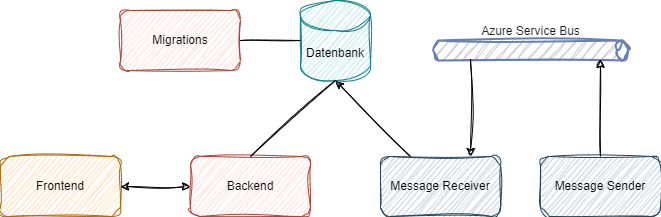

The diagram above was exported from draw.io. Its source (the exported page's mxGraphModel, read from the mxfile embedded in the PNG):
<mxGraphModel dx="2954" dy="1196" grid="1" gridSize="10" guides="1" tooltips="1" connect="1" arrows="1" fold="1" page="1" pageScale="1" pageWidth="1169" pageHeight="827" math="0" shadow="0">
  <root>
    <mxCell id="0" />
    <mxCell id="1" parent="0" />
    <mxCell id="2" value="Frontend" style="rounded=1;whiteSpace=wrap;html=1;fillColor=#fad7ac;strokeColor=#b46504;sketch=1;curveFitting=1;jiggle=2;" vertex="1" parent="1">
      <mxGeometry x="40" y="196" width="120" height="60" as="geometry" />
    </mxCell>
    <mxCell id="3" value="Backend" style="rounded=1;whiteSpace=wrap;html=1;fillColor=#fad9d5;strokeColor=#ae4132;sketch=1;curveFitting=1;jiggle=2;" vertex="1" parent="1">
      <mxGeometry x="230" y="196" width="120" height="60" as="geometry" />
    </mxCell>
    <mxCell id="4" value="Azure Service Bus" style="html=1;outlineConnect=0;fillColor=#CCCCCC;strokeColor=#6881B3;gradientColor=none;gradientDirection=north;strokeWidth=2;shape=mxgraph.networks.bus;gradientColor=none;gradientDirection=north;fontColor=#1A1A1A;perimeter=backbonePerimeter;backboneSize=20;sketch=1;curveFitting=1;jiggle=2;labelPosition=center;verticalLabelPosition=top;align=center;verticalAlign=bottom;" vertex="1" parent="1">
      <mxGeometry x="470" y="80" width="200" height="20" as="geometry" />
    </mxCell>
    <mxCell id="5" value="Message Sender" style="rounded=1;whiteSpace=wrap;html=1;fillColor=#bac8d3;strokeColor=#23445d;sketch=1;curveFitting=1;jiggle=2;" vertex="1" parent="1">
      <mxGeometry x="580" y="196" width="120" height="60" as="geometry" />
    </mxCell>
    <mxCell id="6" value="Message Receiver" style="rounded=1;whiteSpace=wrap;html=1;fillColor=#bac8d3;strokeColor=#23445d;sketch=1;curveFitting=1;jiggle=2;" vertex="1" parent="1">
      <mxGeometry x="420" y="196" width="120" height="60" as="geometry" />
    </mxCell>
    <mxCell id="7" value="Datenbank" style="shape=cylinder3;whiteSpace=wrap;html=1;boundedLbl=1;backgroundOutline=1;size=15;fillColor=#b0e3e6;strokeColor=#0e8088;sketch=1;curveFitting=1;jiggle=2;" vertex="1" parent="1">
      <mxGeometry x="340" y="40" width="70" height="80" as="geometry" />
    </mxCell>
    <mxCell id="8" value="" style="endArrow=classic;html=1;rounded=0;exitX=0.5;exitY=0;exitDx=0;exitDy=0;sketch=1;curveFitting=1;jiggle=2;" edge="1" source="5" target="4" parent="1">
      <mxGeometry width="50" height="50" relative="1" as="geometry">
        <mxPoint x="740" y="166" as="sourcePoint" />
        <mxPoint x="790" y="116" as="targetPoint" />
      </mxGeometry>
    </mxCell>
    <mxCell id="9" value="" style="endArrow=classic;html=1;rounded=0;sketch=1;curveFitting=1;jiggle=2;entryX=0.75;entryY=0;entryDx=0;entryDy=0;" edge="1" source="4" target="6" parent="1">
      <mxGeometry width="50" height="50" relative="1" as="geometry">
        <mxPoint x="650" y="206" as="sourcePoint" />
        <mxPoint x="510" y="136" as="targetPoint" />
      </mxGeometry>
    </mxCell>
    <mxCell id="10" value="" style="endArrow=classic;html=1;rounded=0;sketch=1;curveFitting=1;jiggle=2;entryX=0.5;entryY=1;entryDx=0;entryDy=0;entryPerimeter=0;exitX=0.25;exitY=0;exitDx=0;exitDy=0;" edge="1" source="6" target="7" parent="1">
      <mxGeometry width="50" height="50" relative="1" as="geometry">
        <mxPoint x="440" y="40" as="sourcePoint" />
        <mxPoint x="440" y="137" as="targetPoint" />
      </mxGeometry>
    </mxCell>
    <mxCell id="11" value="" style="endArrow=none;html=1;rounded=0;sketch=1;curveFitting=1;jiggle=2;entryX=0.5;entryY=0;entryDx=0;entryDy=0;exitX=0.5;exitY=1;exitDx=0;exitDy=0;exitPerimeter=0;endFill=0;" edge="1" source="7" target="3" parent="1">
      <mxGeometry width="50" height="50" relative="1" as="geometry">
        <mxPoint x="285" y="142" as="sourcePoint" />
        <mxPoint x="210" y="66" as="targetPoint" />
      </mxGeometry>
    </mxCell>
    <mxCell id="12" value="" style="endArrow=classic;html=1;rounded=0;sketch=1;curveFitting=1;jiggle=2;entryX=1;entryY=0.5;entryDx=0;entryDy=0;exitX=0;exitY=0.5;exitDx=0;exitDy=0;startArrow=classic;startFill=1;" edge="1" source="3" target="2" parent="1">
      <mxGeometry width="50" height="50" relative="1" as="geometry">
        <mxPoint x="215" y="286" as="sourcePoint" />
        <mxPoint x="130" y="362" as="targetPoint" />
      </mxGeometry>
    </mxCell>
    <mxCell id="13" value="Migrations" style="rounded=1;whiteSpace=wrap;html=1;fillColor=#fad9d5;strokeColor=#ae4132;sketch=1;curveFitting=1;jiggle=2;" vertex="1" parent="1">
      <mxGeometry x="160" y="50" width="120" height="60" as="geometry" />
    </mxCell>
    <mxCell id="14" value="" style="endArrow=none;html=1;rounded=0;sketch=1;curveFitting=1;jiggle=2;entryX=0;entryY=0.5;entryDx=0;entryDy=0;exitX=1;exitY=0.5;exitDx=0;exitDy=0;entryPerimeter=0;endFill=0;" edge="1" source="13" target="7" parent="1">
      <mxGeometry width="50" height="50" relative="1" as="geometry">
        <mxPoint x="385" y="130" as="sourcePoint" />
        <mxPoint x="300" y="206" as="targetPoint" />
      </mxGeometry>
    </mxCell>
  </root>
</mxGraphModel>